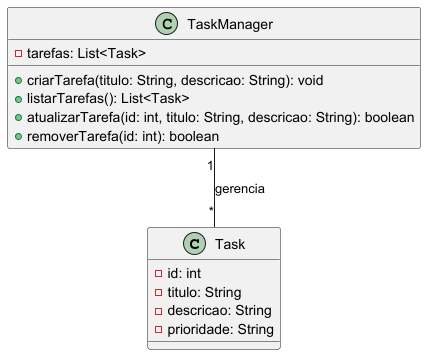

The diagram above was rendered by PlantUML. Its source (embedded in the PNG):
@startuml

class Task {
    - id: int
    - titulo: String
    - descricao: String
    - prioridade: String
}

class TaskManager {
    - tarefas: List<Task>
    + criarTarefa(titulo: String, descricao: String): void
    + listarTarefas(): List<Task>
    + atualizarTarefa(id: int, titulo: String, descricao: String): boolean
    + removerTarefa(id: int): boolean
}

TaskManager "1" -- "*" Task : gerencia

@enduml